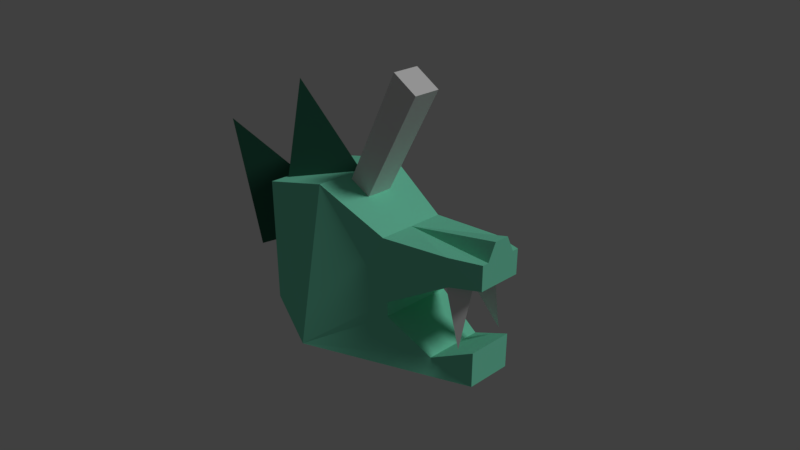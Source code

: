 # Source: hydrahead.blend  (saved by Blender 2.79.0; exported with 4.5.12 LTS)
import bpy
from mathutils import Matrix  # noqa: F401  (used for matrix-valued properties, if any)

bpy.ops.wm.read_factory_settings(use_empty=True)
scene = bpy.context.scene
scene.name = 'Scene'

# ---- collections
col_collection_1 = bpy.data.collections.new('Collection 1'); scene.collection.children.link(col_collection_1)

# ---- materials (node trees are filled in below, after node groups)
mat_main = bpy.data.materials.new('Main')
mat_main.alpha_threshold = 0.0
mat_main.use_transparent_shadow = False
mat_main.diffuse_color = (0.2183, 0.8, 0.5456, 1.0)
mat_main.roughness = 0.5
mat_main.line_color = (0.0, 0.0, 0.0, 1.0)
mat_tooth = bpy.data.materials.new('Tooth')
mat_tooth.alpha_threshold = 0.0
mat_tooth.use_transparent_shadow = False
mat_tooth.roughness = 0.5
mat_fin = bpy.data.materials.new('Fin')
mat_fin.alpha_threshold = 0.0
mat_fin.use_transparent_shadow = False
mat_fin.diffuse_color = (0.02658, 0.1193, 0.07604, 1.0)
mat_fin.roughness = 0.5

# ---- material node trees

# ---- world
world_world = bpy.data.worlds.new('World'); scene.world = world_world
world_world.color = (0.05088, 0.05088, 0.05088)
world_world.use_sun_shadow = False
world_world.sun_shadow_jitter_overblur = 0.0
world_world.cycles.sampling_method = 'MANUAL'

# ---- cameras
cam_camera = bpy.data.cameras.new('Camera')
cam_camera.clip_end = 100.0
cam_camera.lens = 35.0
cam_camera.sensor_width = 32.0
cam_camera.sensor_height = 18.0
cam_camera.ortho_scale = 7.314
cam_camera.dof.focus_distance = 0.0
cam_camera.dof.aperture_fstop = 128.0

# ---- lights
light_lamp = bpy.data.lights.new('Lamp', 'SUN')
light_lamp.transmission_factor = 0.0
light_lamp.cutoff_distance = 30.0
light_lamp.angle = 0.1993
light_lamp.energy = 1.0
light_lamp.shadow_buffer_clip_start = 1.001
light_lamp.shadow_soft_size = 0.1
light_lamp.shadow_cascade_max_distance = 1000.0

# ---- meshes
me_cube = bpy.data.meshes.new('Cube')
me_cube.from_pydata([(1.264, 0.2964, -0.8111), (1.264, -0.2964, -0.8111), (-1.0, -1.0, -1.0), (-1.0, 1.0, -1.0), (-1.0, -0.6152, 1.105), (-1.0, 0.6152, 1.105), (-0.05142, 0.4565, 0.6788), (-0.05142, -0.4565, 0.6788), (1.264, 0.2964, -0.3487), (0.04528, 0.4842, -0.3386), (0.04528, 0.4842, -0.1371), (0.6925, -0.3903, -0.6497), (1.264, -0.2964, -0.3487), (0.04528, -0.4842, -0.3386), (0.04528, -0.4842, -0.1371), (0.6925, 0.3903, -0.6497), (-1.949, -0.6481, -0.8526), (-1.949, 0.6481, -0.8526), (-1.949, -0.6481, 0.8526), (-1.949, 0.6481, 0.8526), (1.344, 0.2022, 0.8111), (1.344, 0.09684, 1.029), (1.344, -0.09684, 1.029), (1.344, -0.2022, 0.8111), (-0.05142, -1.192e-07, 0.6788), (1.344, 0.2869, 0.8111), (0.93, 0.4025, 0.787), (0.93, -0.4025, 0.787), (1.344, -0.2869, 0.8111), (0.9243, 0.3669, 0.3982), (1.344, 0.2869, 0.4866), (1.344, -0.2869, 0.4866), (0.9243, -0.3669, 0.3982), (-1.837, 0.5215, 0.6357), (-0.3373, 0.0, 0.6357), (-1.837, -0.5215, 0.6357), (-2.108, 0.0, 2.05), (-2.462, 0.5215, -0.2797), (-1.053, 0.0, 0.4361), (-2.462, -0.5215, -0.2797), (-3.785, 0.0, 1.074), (0.8258, 0.3375, 0.4975), (0.8258, -0.02743, 0.4975), (1.137, 0.155, 0.5524), (1.085, 0.3474, -0.3628), (0.8258, -0.3375, 0.4975), (0.8258, 0.02743, 0.4975), (1.137, -0.155, 0.5524), (1.085, -0.3474, -0.3628), (-1.139, -0.1766, 0.6465), (-0.1564, -0.1766, 2.578), (-1.139, 0.1766, 0.6465), (-0.1564, 0.1766, 2.578), (-0.7977, -0.1766, 0.5982), (0.1847, -0.1766, 2.385), (-0.7977, 0.1766, 0.5982), (0.1847, 0.1766, 2.385)], [], [(4, 7, 24, 6, 5), (1, 0, 8, 12), (9, 15, 3), (13, 9, 10, 14), (4, 2, 14, 7), (18, 4, 5, 19), (2, 13, 14), (3, 0, 1, 2), (10, 9, 3), (12, 8, 15, 11), (19, 5, 3, 17), (11, 15, 9, 13), (17, 3, 2, 16), (18, 16, 2, 4), (5, 6, 10, 3), (19, 17, 16, 18), (21, 20, 24), (23, 22, 24), (24, 22, 21), (29, 26, 25, 30), (31, 28, 27, 32), (31, 30, 25, 20, 21, 22, 23, 28), (8, 0, 15), (3, 15, 0), (12, 11, 1), (2, 1, 11), (11, 13, 2), (14, 32, 27, 7), (6, 26, 29, 10), (24, 26, 6), (20, 25, 26, 24), (24, 27, 28, 23), (7, 27, 24), (33, 36, 34), (34, 36, 35), (35, 36, 33), (33, 34, 35), (37, 40, 38), (38, 40, 39), (39, 40, 37), (37, 38, 39), (10, 29, 32, 14), (30, 31, 32, 29), (41, 44, 42), (42, 44, 43), (43, 44, 41), (41, 42, 43), (45, 46, 48), (46, 47, 48), (47, 45, 48), (45, 47, 46), (49, 50, 52, 51), (51, 52, 56, 55), (55, 56, 54, 53), (53, 54, 50, 49), (51, 55, 53, 49), (56, 52, 50, 54)])
me_cube.polygons.foreach_set('material_index', [0, 0, 0, 0, 0, 0, 0, 0, 0, 0, 0, 0, 0, 0, 0, 0, 0, 0, 0, 0, 0, 0, 0, 0, 0, 0, 0, 0, 0, 0, 0, 0, 0, 2, 2, 2, 2, 2, 2, 2, 2, 0, 0, 1, 1, 1, 1, 1, 1, 1, 1, 1, 1, 1, 1, 1, 1])
_uv = me_cube.uv_layers.new(name='UVMap')
_uv.uv.foreach_set('vector', [0.6754, 0.3555, 0.7173, 0.2144, 0.8377, 0.2144, 0.9581, 0.2144, 1.0, 0.3555, 0.669, 0.4932, 0.669, 0.5839, 0.594, 0.5839, 0.594, 0.4932, 0.5537, 0.1935, 0.5993, 0.09697, 0.6754, 0.3423, 0.8639, 0.651, 0.8639, 0.5028, 0.8966, 0.5028, 0.8966, 0.651, 0.3377, 0.3423, 0.0, 0.3423, 0.1541, 0.1935, 0.2785, 0.2032, 0.7325, 0.5028, 0.6754, 0.3555, 1.0, 0.3555, 0.9429, 0.5028, 0.0, 0.3423, 0.1218, 0.1935, 0.1541, 0.1935, 0.3099, 0.6103, 0.3099, 0.9731, 0.2181, 1.0, 0.0, 0.7011, 0.5213, 0.1935, 0.5537, 0.1935, 0.6754, 0.3423, 0.8021, 0.9011, 0.7059, 0.9011, 0.6907, 0.811, 0.8173, 0.811, 0.3088, 0.4932, 0.3437, 0.3423, 0.005968, 0.3423, 0.03523, 0.4932, 0.8173, 0.811, 0.6907, 0.811, 0.6754, 0.7149, 0.8326, 0.7149, 0.2116, 0.4932, 0.3099, 0.6103, 0.0, 0.7011, 0.01067, 0.5521, 0.3029, 0.4932, 0.02926, 0.4932, 0.0, 0.3423, 0.3377, 0.3423, 0.3437, 0.3423, 0.2845, 0.2032, 0.1601, 0.1935, 0.005968, 0.3423, 0.5203, 0.4932, 0.5203, 0.7542, 0.3099, 0.7542, 0.3099, 0.4932, 0.5571, 0.7139, 0.5203, 0.707, 0.5571, 0.4932, 0.5571, 0.5, 0.594, 0.4932, 0.594, 0.7139, 0.8639, 0.7197, 0.8326, 0.5048, 0.8639, 0.5028, 0.4299, 0.06222, 0.3684, 0.06067, 0.3605, 0.0, 0.4125, 1.825e-08, 0.2629, 0.0, 0.3149, 3.649e-08, 0.307, 0.06067, 0.2455, 0.06222, 0.6754, 0.7149, 0.6754, 0.8028, 0.6228, 0.8028, 0.6228, 0.7898, 0.5874, 0.7737, 0.5874, 0.744, 0.6228, 0.7279, 0.6228, 0.7149, 0.547, 0.01196, 0.6212, 0.01196, 0.5993, 0.09697, 0.6754, 0.3423, 0.5993, 0.09697, 0.6212, 0.01196, 0.1284, 0.01196, 0.07608, 0.09697, 0.05419, 0.01196, 0.0, 0.3423, 0.05419, 0.01196, 0.07608, 0.09697, 0.07608, 0.09697, 0.1218, 0.1935, 0.0, 0.3423, 0.1541, 0.1935, 0.2455, 0.06222, 0.307, 0.06067, 0.2785, 0.2032, 0.3969, 0.2032, 0.3684, 0.06067, 0.4299, 0.06222, 0.5213, 0.1935, 0.8377, 0.2144, 0.903, 0.0635, 0.9581, 0.2144, 0.8705, 0.0, 0.8843, 1.825e-08, 0.903, 0.0635, 0.8377, 0.2144, 0.8377, 0.2144, 0.7724, 0.0635, 0.7911, 1.277e-07, 0.8049, 1.277e-07, 0.7173, 0.2144, 0.7724, 0.0635, 0.8377, 0.2144, 0.7582, 0.2525, 1.0, 0.0, 1.0, 0.5211, 0.7582, 0.0, 0.7582, 0.5211, 0.5164, 0.2686, 0.2355, 0.9222, 0.3533, 0.6447, 0.471, 0.9222, 0.9652, 0.5211, 0.9652, 0.8791, 0.7435, 0.6022, 0.2582, 0.3666, 0.5164, 0.0, 0.5164, 0.6447, 0.2582, 0.0, 0.2582, 0.6447, 0.0, 0.2781, 0.7435, 0.5211, 0.7435, 0.9748, 0.5164, 0.5851, 0.0, 1.0, 0.1178, 0.6447, 0.2355, 1.0, 0.6754, 0.7149, 0.6945, 0.5684, 0.8135, 0.5684, 0.8326, 0.7149, 0.7074, 0.5028, 0.8006, 0.5028, 0.8135, 0.5684, 0.6945, 0.5684, 0.0, 0.0, 1.0, 0.0, 1.0, 1.0, 0.0, 0.0, 1.0, 0.0, 1.0, 1.0, 0.0, 0.0, 1.0, 0.0, 1.0, 1.0, 0.0, 0.0, 1.0, 0.0, 1.0, 1.0, 0.0, 0.0, 1.0, 0.0, 1.0, 1.0, 0.0, 0.0, 1.0, 0.0, 1.0, 1.0, 0.0, 0.0, 1.0, 0.0, 1.0, 1.0, 0.0, 0.0, 1.0, 0.0, 1.0, 1.0, 0.0, 0.0, 1.0, 0.0, 1.0, 1.0, 0.0, 1.0, 0.0, 0.0, 1.0, 0.0, 1.0, 1.0, 0.0, 1.0, 0.0, 0.0, 1.0, 0.0, 1.0, 1.0, 0.0, 1.0, 0.0, 0.0, 1.0, 0.0, 1.0, 1.0, 0.0, 1.0, 0.0, 0.0, 1.0, 0.0, 1.0, 1.0, 0.0, 1.0, 0.0, 0.0, 1.0, 0.0, 1.0, 1.0, 0.0, 1.0])
me_cube.materials.append(mat_main)
me_cube.materials.append(mat_tooth)
me_cube.materials.append(mat_fin)
me_cube.use_remesh_preserve_volume = False
me_cube.use_remesh_preserve_attributes = False
me_cube.use_mirror_vertex_groups = False
me_cube.update()

# ---- objects
ob_cube = bpy.data.objects.new('Cube', me_cube)
ob_lamp = bpy.data.objects.new('Lamp', light_lamp)
ob_camera = bpy.data.objects.new('Camera', cam_camera)

# ---- transforms, parenting, visibility, modifiers, constraints
ob_cube.location = (0.8249, 0.0, 0.0)
ob_cube.lock_rotations_4d = False
ob_cube.empty_display_type = 'ARROWS'
ob_cube.lineart.crease_threshold = 0.0
ob_lamp.location = (4.076, 1.005, 5.904)
ob_lamp.rotation_euler = (0.6503, 0.05522, 1.866)
ob_lamp.lock_rotations_4d = False
ob_lamp.empty_display_type = 'ARROWS'
ob_lamp.color = (0.0, 0.0, 0.0, 0.0)
ob_lamp.lineart.crease_threshold = 0.0
ob_camera.location = (7.481, -6.508, 5.344)
ob_camera.rotation_euler = (1.109, 0.0, 0.8149)
ob_camera.lock_rotations_4d = False
ob_camera.empty_display_type = 'ARROWS'
ob_camera.color = (0.0, 0.0, 0.0, 0.0)
ob_camera.display_type = 'WIRE'
ob_camera.lineart.crease_threshold = 0.0

# ---- collection membership
col_collection_1.objects.link(ob_cube)
col_collection_1.objects.link(ob_lamp)
col_collection_1.objects.link(ob_camera)

# ---- scene / render settings (as saved in the file)
scene.camera = ob_camera
scene.frame_start = 1; scene.frame_end = 250; scene.frame_set(1)
scene.render.engine = 'BLENDER_EEVEE_NEXT'
scene.render.resolution_percentage = 50
scene.render.dither_intensity = 0.0
scene.cycles.use_denoising = False
scene.cycles.samples = 128
scene.cycles.sampling_pattern = 'TABULATED_SOBOL'
scene.cycles.use_adaptive_sampling = False
scene.cycles.use_light_tree = False
scene.cycles.blur_glossy = 0.0
scene.cycles.sample_clamp_indirect = 0.0
scene.view_settings.view_transform = 'Standard'
bpy.context.view_layer.update()
